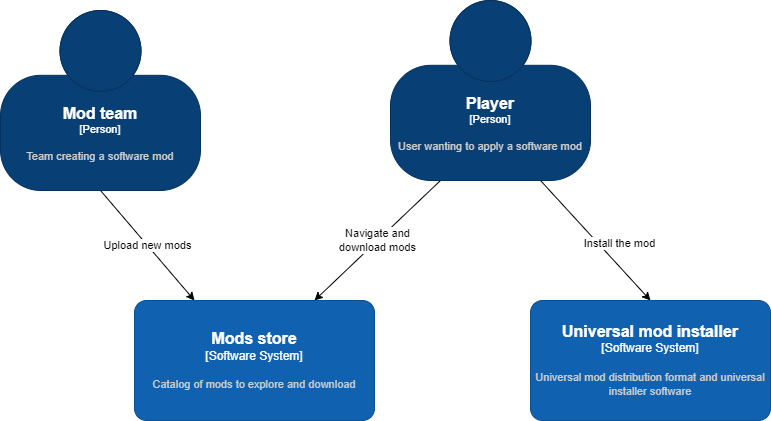

The diagram above was exported from draw.io. Its source (the exported page's mxGraphModel, read from the mxfile embedded in the PNG):
<mxGraphModel dx="1046" dy="873" grid="1" gridSize="10" guides="1" tooltips="1" connect="1" arrows="1" fold="1" page="1" pageScale="1" pageWidth="827" pageHeight="1169" math="0" shadow="0">
  <root>
    <mxCell id="0" />
    <mxCell id="1" parent="0" />
    <mxCell id="15" value="Navigate and&lt;br style=&quot;border-color: var(--border-color);&quot;&gt;download&amp;nbsp;mods" style="edgeStyle=none;html=1;exitX=0.25;exitY=1;exitDx=0;exitDy=0;exitPerimeter=0;entryX=0.75;entryY=0;entryDx=0;entryDy=0;entryPerimeter=0;" parent="1" source="22" target="20" edge="1">
      <mxGeometry relative="1" as="geometry">
        <mxPoint x="355" y="180" as="sourcePoint" />
        <mxPoint x="230" y="330" as="targetPoint" />
      </mxGeometry>
    </mxCell>
    <mxCell id="17" style="edgeStyle=none;html=1;exitX=0.75;exitY=1;exitDx=0;exitDy=0;exitPerimeter=0;entryX=0.5;entryY=0;entryDx=0;entryDy=0;entryPerimeter=0;" parent="1" source="22" target="21" edge="1">
      <mxGeometry relative="1" as="geometry">
        <mxPoint x="355" y="180" as="sourcePoint" />
        <mxPoint x="494" y="330" as="targetPoint" />
      </mxGeometry>
    </mxCell>
    <mxCell id="18" value="Install the mod" style="edgeLabel;html=1;align=center;verticalAlign=middle;resizable=0;points=[];" parent="17" vertex="1" connectable="0">
      <mxGeometry x="0.2355" y="-1" relative="1" as="geometry">
        <mxPoint x="11" y="-13" as="offset" />
      </mxGeometry>
    </mxCell>
    <mxCell id="13" value="Upload new mods" style="edgeStyle=none;html=1;exitX=0.5;exitY=1;exitDx=0;exitDy=0;exitPerimeter=0;entryX=0.25;entryY=0;entryDx=0;entryDy=0;entryPerimeter=0;" parent="1" source="19" target="20" edge="1">
      <mxGeometry relative="1" as="geometry">
        <mxPoint x="190" y="330" as="targetPoint" />
      </mxGeometry>
    </mxCell>
    <object placeholders="1" c4Name="Mod team" c4Type="Person" c4Description="Team creating a software mod" label="&lt;font style=&quot;font-size: 16px&quot;&gt;&lt;b&gt;%c4Name%&lt;/b&gt;&lt;/font&gt;&lt;div&gt;[%c4Type%]&lt;/div&gt;&lt;br&gt;&lt;div&gt;&lt;font style=&quot;font-size: 11px&quot;&gt;&lt;font color=&quot;#cccccc&quot;&gt;%c4Description%&lt;/font&gt;&lt;/div&gt;" id="19">
      <mxCell style="html=1;fontSize=11;dashed=0;whiteSpace=wrap;fillColor=#083F75;strokeColor=#06315C;fontColor=#ffffff;shape=mxgraph.c4.person2;align=center;metaEdit=1;points=[[0.5,0,0],[1,0.5,0],[1,0.75,0],[0.75,1,0],[0.5,1,0],[0.25,1,0],[0,0.75,0],[0,0.5,0]];resizable=0;" vertex="1" parent="1">
        <mxGeometry x="40" y="40" width="200" height="180" as="geometry" />
      </mxCell>
    </object>
    <object placeholders="1" c4Name="Mods store" c4Type="Software System" c4Description="Catalog of mods to explore and download" label="&lt;font style=&quot;font-size: 16px&quot;&gt;&lt;b&gt;%c4Name%&lt;/b&gt;&lt;/font&gt;&lt;div&gt;[%c4Type%]&lt;/div&gt;&lt;br&gt;&lt;div&gt;&lt;font style=&quot;font-size: 11px&quot;&gt;&lt;font color=&quot;#cccccc&quot;&gt;%c4Description%&lt;/font&gt;&lt;/div&gt;" id="20">
      <mxCell style="rounded=1;whiteSpace=wrap;html=1;labelBackgroundColor=none;fillColor=#1061B0;fontColor=#ffffff;align=center;arcSize=10;strokeColor=#0D5091;metaEdit=1;resizable=0;points=[[0.25,0,0],[0.5,0,0],[0.75,0,0],[1,0.25,0],[1,0.5,0],[1,0.75,0],[0.75,1,0],[0.5,1,0],[0.25,1,0],[0,0.75,0],[0,0.5,0],[0,0.25,0]];" vertex="1" parent="1">
        <mxGeometry x="174" y="330" width="240" height="120" as="geometry" />
      </mxCell>
    </object>
    <object placeholders="1" c4Name="Universal mod installer" c4Type="Software System" c4Description="Universal mod distribution format and universal installer software" label="&lt;font style=&quot;font-size: 16px&quot;&gt;&lt;b&gt;%c4Name%&lt;/b&gt;&lt;/font&gt;&lt;div&gt;[%c4Type%]&lt;/div&gt;&lt;br&gt;&lt;div&gt;&lt;font style=&quot;font-size: 11px&quot;&gt;&lt;font color=&quot;#cccccc&quot;&gt;%c4Description%&lt;/font&gt;&lt;/div&gt;" id="21">
      <mxCell style="rounded=1;whiteSpace=wrap;html=1;labelBackgroundColor=none;fillColor=#1061B0;fontColor=#ffffff;align=center;arcSize=10;strokeColor=#0D5091;metaEdit=1;resizable=0;points=[[0.25,0,0],[0.5,0,0],[0.75,0,0],[1,0.25,0],[1,0.5,0],[1,0.75,0],[0.75,1,0],[0.5,1,0],[0.25,1,0],[0,0.75,0],[0,0.5,0],[0,0.25,0]];" vertex="1" parent="1">
        <mxGeometry x="570" y="330" width="240" height="120" as="geometry" />
      </mxCell>
    </object>
    <object placeholders="1" c4Name="Player" c4Type="Person" c4Description="User wanting to apply a software mod" label="&lt;font style=&quot;font-size: 16px&quot;&gt;&lt;b&gt;%c4Name%&lt;/b&gt;&lt;/font&gt;&lt;div&gt;[%c4Type%]&lt;/div&gt;&lt;br&gt;&lt;div&gt;&lt;font style=&quot;font-size: 11px&quot;&gt;&lt;font color=&quot;#cccccc&quot;&gt;%c4Description%&lt;/font&gt;&lt;/div&gt;" id="22">
      <mxCell style="html=1;fontSize=11;dashed=0;whiteSpace=wrap;fillColor=#083F75;strokeColor=#06315C;fontColor=#ffffff;shape=mxgraph.c4.person2;align=center;metaEdit=1;points=[[0.5,0,0],[1,0.5,0],[1,0.75,0],[0.75,1,0],[0.5,1,0],[0.25,1,0],[0,0.75,0],[0,0.5,0]];resizable=0;" vertex="1" parent="1">
        <mxGeometry x="430" y="30" width="200" height="180" as="geometry" />
      </mxCell>
    </object>
  </root>
</mxGraphModel>